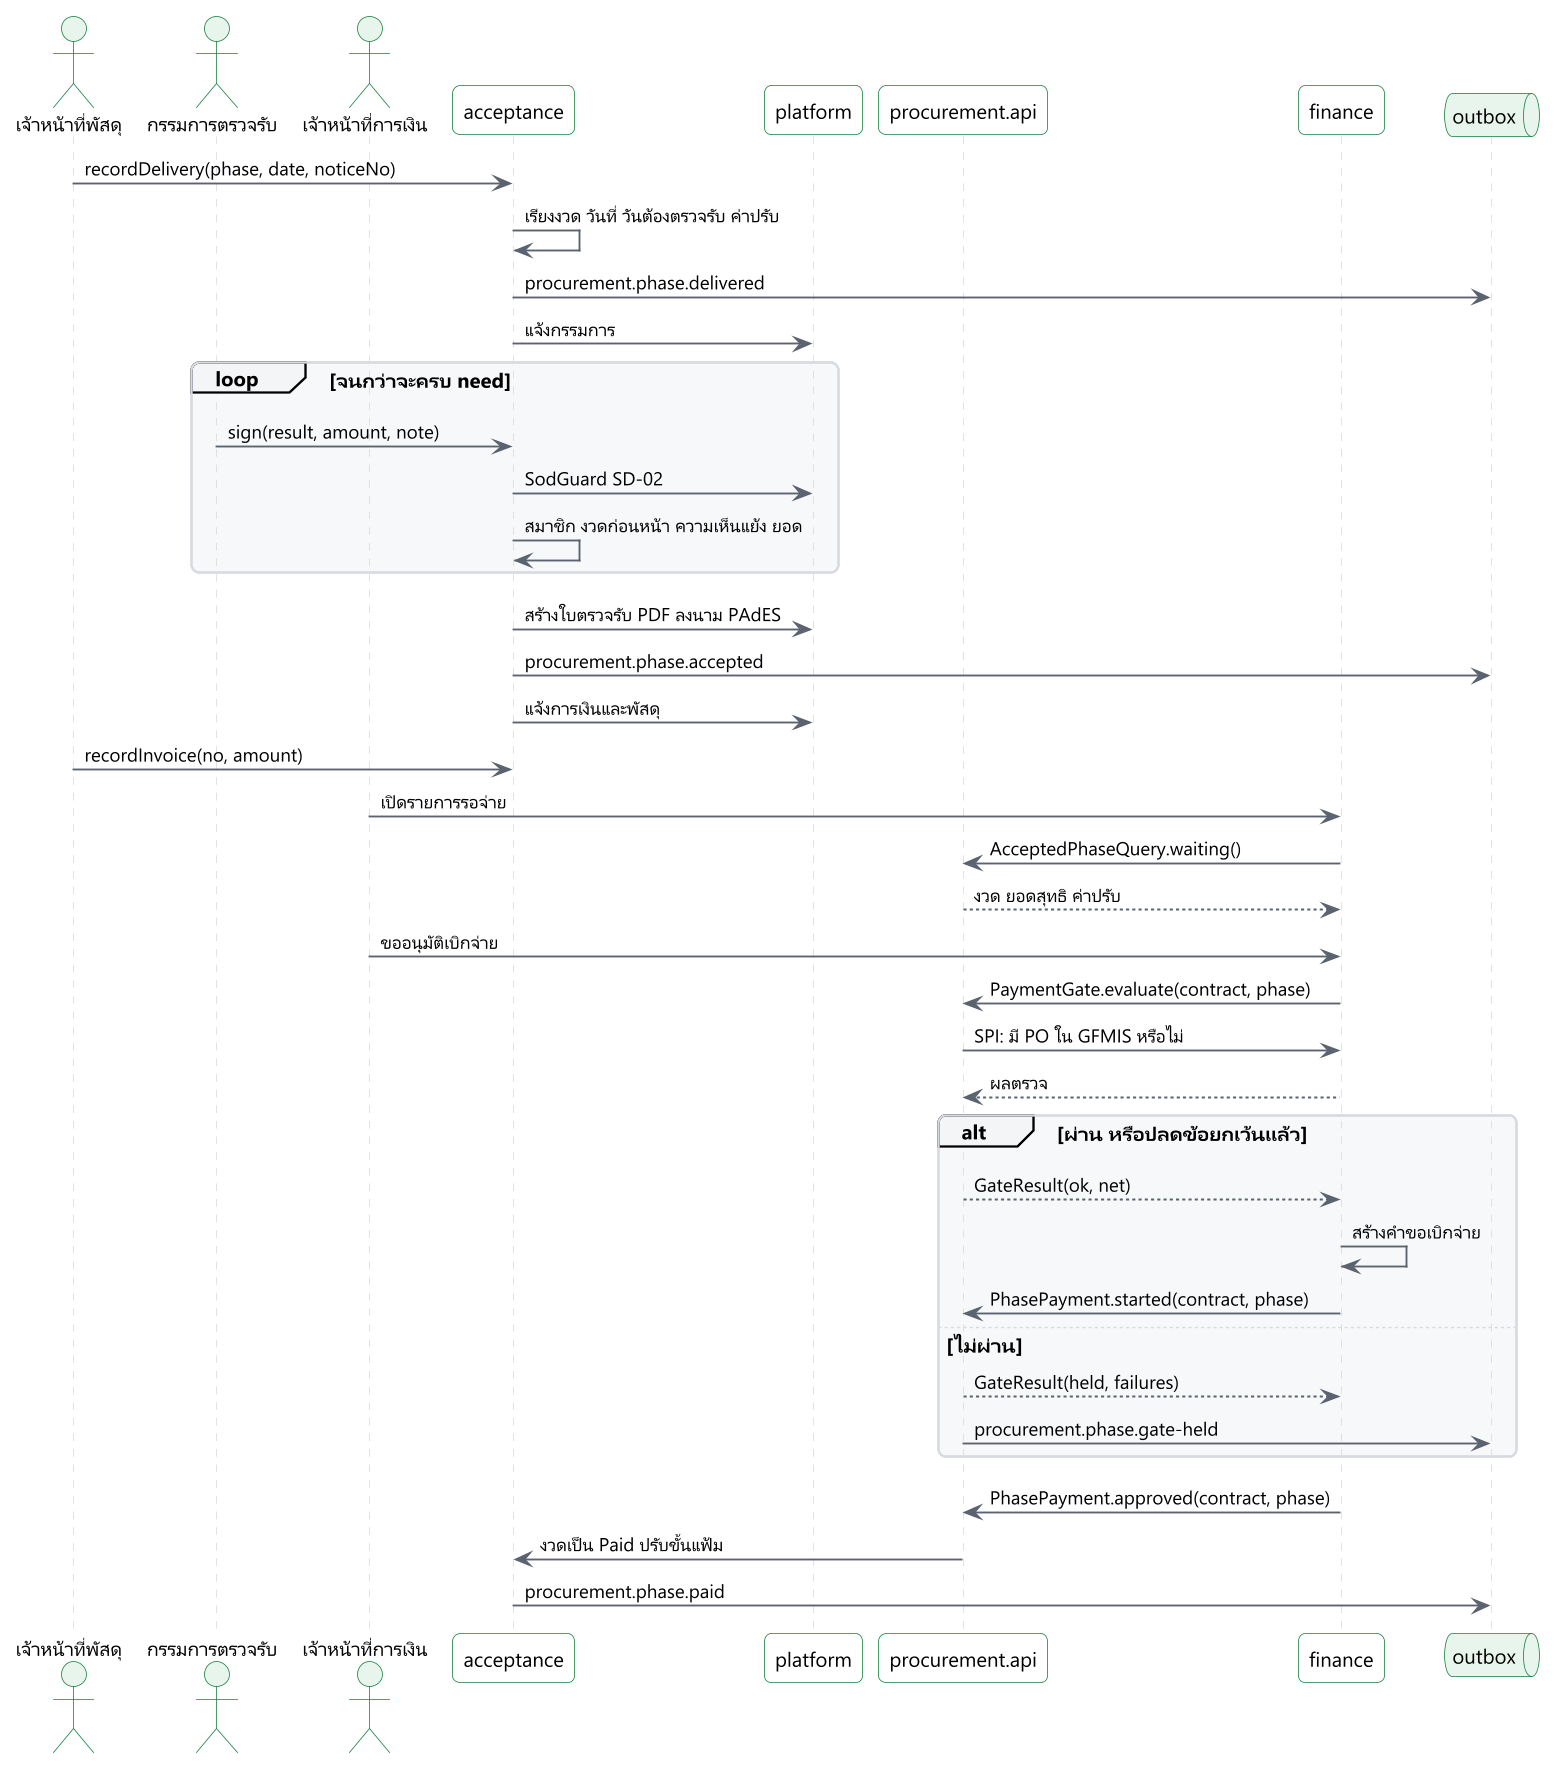

The diagram above was rendered by PlantUML. Its source (embedded in the PNG):
@startuml
!include include/common.puml
' title.th: จากการส่งมอบถึงการตรวจรับและคำขอเบิกจ่าย
' title.en: From delivery to acceptance and payment request
' desc.th: เจ้าหน้าที่บันทึกการส่งมอบ กรรมการลงนามตรวจรับจนครบ ระบบออกใบตรวจรับและแจ้งการเงิน การเงินอ่านงวดที่รอจ่ายและเรียกประตูเบิกจ่าย ถ้าผ่านจึงสร้างคำขอ ถ้าไม่ผ่านพักเป็นข้อยกเว้น เมื่ออนุมัติจ่ายแล้ว การเงินแจ้งกลับเพื่อเปลี่ยนงวดเป็นจ่ายแล้ว
' desc.en: The officer records the delivery, members sign until the phase is accepted, the system issues certificates and tells Finance. Finance reads waiting phases and calls the payment gate. A pass creates the request; a failure is held as an exception. After approval Finance reports back and the phase becomes Paid.
' law: PPR 162; PPR 175; PPR 176
skinparam sequenceMessageAlign left
actor "$t("เจ้าหน้าที่พัสดุ", "Procurement officer")" as o
actor "$t("กรรมการตรวจรับ", "Acceptance member")" as m
actor "$t("เจ้าหน้าที่การเงิน", "Finance officer")" as f
participant "acceptance" as a
participant "platform" as p
participant "procurement.api" as api
participant "finance" as n
queue "outbox" as q

o -> a : recordDelivery(phase, date, noticeNo)
a -> a : $t("เรียงงวด วันที่ วันต้องตรวจรับ ค่าปรับ", "phase order, date, accept-by, penalty")
a -> q : procurement.phase.delivered
a -> p : $t("แจ้งกรรมการ", "notify the committee")
loop $t("จนกว่าจะครบ need", "until signatures reach need")
  m -> a : sign(result, amount, note)
  a -> p : SodGuard SD-02
  a -> a : $t("สมาชิก งวดก่อนหน้า ความเห็นแย้ง ยอด", "member, previous phase, dissent, amount")
end
a -> p : $t("สร้างใบตรวจรับ PDF ลงนาม PAdES", "certificate PDF, PAdES signature")
a -> q : procurement.phase.accepted
a -> p : $t("แจ้งการเงินและพัสดุ", "notify Finance and procurement")
o -> a : recordInvoice(no, amount)
f -> n : $t("เปิดรายการรอจ่าย", "open the waiting list")
n -> api : AcceptedPhaseQuery.waiting()
api --> n : $t("งวด ยอดสุทธิ ค่าปรับ", "phases, net, penalty")
f -> n : $t("ขออนุมัติเบิกจ่าย", "request payment")
n -> api : PaymentGate.evaluate(contract, phase)
api -> n : $t("SPI: มี PO ใน GFMIS หรือไม่", "SPI: is a GFMIS PO recorded")
n --> api : $t("ผลตรวจ", "result")
alt $t("ผ่าน หรือปลดข้อยกเว้นแล้ว", "pass, or exception released")
  api --> n : GateResult(ok, net)
  n -> n : $t("สร้างคำขอเบิกจ่าย", "create the payment request")
  n -> api : PhasePayment.started(contract, phase)
else $t("ไม่ผ่าน", "fail")
  api --> n : GateResult(held, failures)
  api -> q : procurement.phase.gate-held
end
n -> api : PhasePayment.approved(contract, phase)
api -> a : $t("งวดเป็น Paid ปรับขั้นแฟ้ม", "phase Paid, case step updated")
a -> q : procurement.phase.paid
@enduml